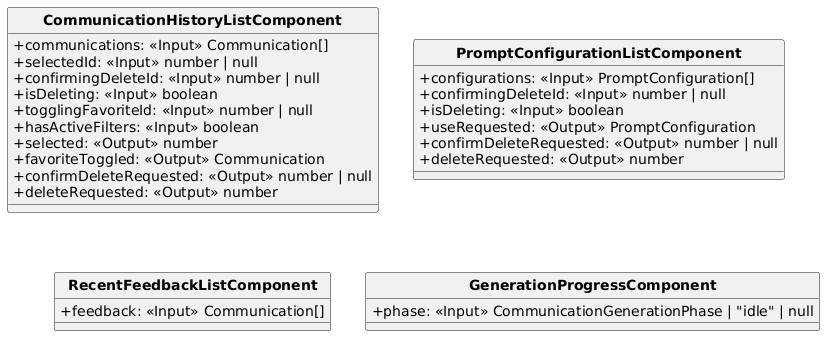

The diagram above was rendered by PlantUML. Its source (embedded in the PNG):
@startuml
skinparam classAttributeIconSize 0
skinparam classFontStyle bold
hide circle
skinparam shadowing false

class CommunicationHistoryListComponent {
  +communications: «Input» Communication[]
  +selectedId: «Input» number | null
  +confirmingDeleteId: «Input» number | null
  +isDeleting: «Input» boolean
  +togglingFavoriteId: «Input» number | null
  +hasActiveFilters: «Input» boolean
  +selected: «Output» number
  +favoriteToggled: «Output» Communication
  +confirmDeleteRequested: «Output» number | null
  +deleteRequested: «Output» number
}

class PromptConfigurationListComponent {
  +configurations: «Input» PromptConfiguration[]
  +confirmingDeleteId: «Input» number | null
  +isDeleting: «Input» boolean
  +useRequested: «Output» PromptConfiguration
  +confirmDeleteRequested: «Output» number | null
  +deleteRequested: «Output» number
}

class RecentFeedbackListComponent {
  +feedback: «Input» Communication[]
}

class GenerationProgressComponent {
  +phase: «Input» CommunicationGenerationPhase | "idle" | null
}
@enduml